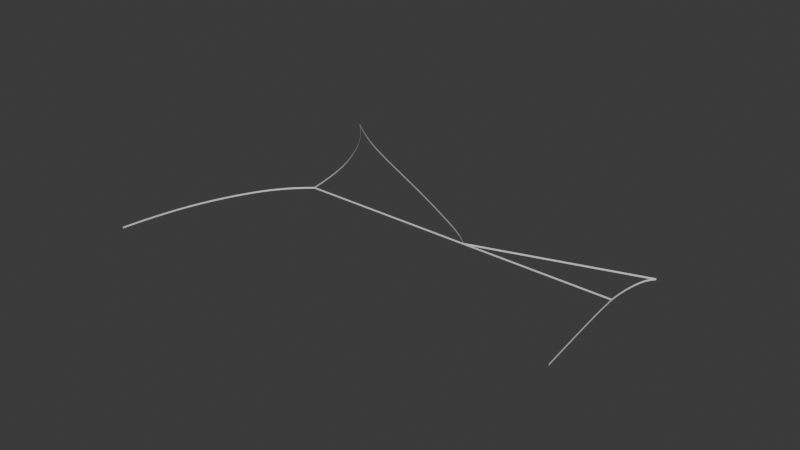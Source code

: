 # Source: Diagrama_plomo_esta_o.blend  (saved by Blender 4.1.24; exported with 4.5.12 LTS)
import bpy
from mathutils import Matrix  # noqa: F401  (used for matrix-valued properties, if any)

bpy.ops.wm.read_factory_settings(use_empty=True)
scene = bpy.context.scene
scene.name = 'Scene'

# ---- collections
col_zonaliquida = bpy.data.collections.new('ZonaLiquida'); scene.collection.children.link(col_zonaliquida)
col_zonaalpha = bpy.data.collections.new('ZonaAlpha'); scene.collection.children.link(col_zonaalpha)
col_zonal_alpha = bpy.data.collections.new('ZonaL+Alpha'); scene.collection.children.link(col_zonal_alpha)
col_zonal_beta = bpy.data.collections.new('ZonaL+Beta'); scene.collection.children.link(col_zonal_beta)
col_zonabeta = bpy.data.collections.new('ZonaBeta'); scene.collection.children.link(col_zonabeta)

# ---- world
world_world = bpy.data.worlds.new('World'); scene.world = world_world
world_world.use_nodes = True; world_world.node_tree.nodes.clear()
_N = world_world.node_tree.nodes; _L = world_world.node_tree.links
n0 = _N.new('ShaderNodeOutputWorld'); n0.name = 'World Output'; n0.location = (300, 300)
n1 = _N.new('ShaderNodeBackground'); n1.name = 'Background'; n1.location = (10, 300)
n1.inputs[0].default_value = (0.05088, 0.05088, 0.05088, 1.0)
_L.new(n1.outputs[0], n0.inputs[0])
n0.is_active_output = True
world_world.color = (0.05088, 0.05088, 0.05088)
world_world.use_sun_shadow = False
world_world.sun_shadow_jitter_overblur = 0.0

# ---- meshes
me_plane_005 = bpy.data.meshes.new('Plane.005')
me_plane_005.from_pydata([(0.01791, -1.0, 1.097e-06), (2.018, -1.0, 1.097e-06), (0.01791, 1.0, 1.097e-06), (2.018, 1.0, 1.097e-06), (0.01791, -1.0, 0.0008655), (2.018, -1.0, 0.0008655), (0.01791, 1.0, 0.0008655), (2.018, 1.0, 0.0008655)], [], [(0, 2, 3, 1), (4, 5, 7, 6), (1, 3, 7, 5), (2, 0, 4, 6), (3, 2, 6, 7), (0, 1, 5, 4)])
_uv = me_plane_005.uv_layers.new(name='UVMap')
_uv.uv.foreach_set('vector', [0.0, 0.0, 0.0, 1.0, 1.0, 1.0, 1.0, 0.0, 0.0, 0.0, 1.0, 0.0, 1.0, 1.0, 0.0, 1.0, 1.0, 0.0, 1.0, 1.0, 1.0, 1.0, 1.0, 0.0, 0.0, 1.0, 0.0, 0.0, 0.0, 0.0, 0.0, 1.0, 1.0, 1.0, 0.0, 1.0, 0.0, 1.0, 1.0, 1.0, 0.0, 0.0, 1.0, 0.0, 1.0, 0.0, 0.0, 0.0])
me_plane_005.update()
me_plane_002 = bpy.data.meshes.new('Plane.002')
me_plane_002.from_pydata([(-1.0, -1.0, 0.0), (1.0, -1.0, 0.0), (-1.0, 1.0, 0.0), (1.0, 1.0, 0.0), (-1.0, -1.0, 0.006876), (1.0, -1.0, 0.006876), (-1.0, 1.0, 0.006876), (1.0, 1.0, 0.006876)], [], [(0, 2, 3, 1), (4, 5, 7, 6), (3, 2, 6, 7), (0, 1, 5, 4), (1, 3, 7, 5), (2, 0, 4, 6)])
_uv = me_plane_002.uv_layers.new(name='UVMap')
_uv.uv.foreach_set('vector', [0.0, 0.0, 0.0, 1.0, 1.0, 1.0, 1.0, 0.0, 0.0, 0.0, 1.0, 0.0, 1.0, 1.0, 0.0, 1.0, 1.0, 1.0, 0.0, 1.0, 0.0, 1.0, 1.0, 1.0, 0.0, 0.0, 1.0, 0.0, 1.0, 0.0, 0.0, 0.0, 1.0, 0.0, 1.0, 1.0, 1.0, 1.0, 1.0, 0.0, 0.0, 1.0, 0.0, 0.0, 0.0, 0.0, 0.0, 1.0])
me_plane_002.update()
me_plane = bpy.data.meshes.new('Plane')
me_plane.from_pydata([(0.01791, -1.0, 1.097e-06), (2.018, -1.0, 1.097e-06), (0.01791, 1.0, 1.097e-06), (2.018, 1.0, 1.097e-06), (0.01791, -1.0, 0.004088), (2.018, -1.0, 0.004088), (0.01791, 1.0, 0.004088), (2.018, 1.0, 0.004088)], [], [(0, 2, 3, 1), (4, 5, 7, 6), (1, 3, 7, 5), (2, 0, 4, 6), (3, 2, 6, 7), (0, 1, 5, 4)])
_uv = me_plane.uv_layers.new(name='UVMap')
_uv.uv.foreach_set('vector', [0.0, 0.0, 0.0, 1.0, 1.0, 1.0, 1.0, 0.0, 0.0, 0.0, 1.0, 0.0, 1.0, 1.0, 0.0, 1.0, 1.0, 0.0, 1.0, 1.0, 1.0, 1.0, 1.0, 0.0, 0.0, 1.0, 0.0, 0.0, 0.0, 0.0, 0.0, 1.0, 1.0, 1.0, 0.0, 1.0, 0.0, 1.0, 1.0, 1.0, 0.0, 0.0, 1.0, 0.0, 1.0, 0.0, 0.0, 0.0])
me_plane.update()
me_plane_004 = bpy.data.meshes.new('Plane.004')
me_plane_004.from_pydata([(0.01791, -1.0, 1.097e-06), (2.018, -1.0, 1.097e-06), (0.01791, 1.0, 1.097e-06), (2.018, 1.0, 1.097e-06), (0.01791, -1.0, 0.004552), (2.018, -1.0, 0.004552), (0.01791, 1.0, 0.004552), (2.018, 1.0, 0.004552)], [], [(0, 2, 3, 1), (4, 5, 7, 6), (3, 2, 6, 7), (0, 1, 5, 4), (1, 3, 7, 5), (2, 0, 4, 6)])
_uv = me_plane_004.uv_layers.new(name='UVMap')
_uv.uv.foreach_set('vector', [0.0, 0.0, 0.0, 1.0, 1.0, 1.0, 1.0, 0.0, 0.0, 0.0, 1.0, 0.0, 1.0, 1.0, 0.0, 1.0, 1.0, 1.0, 0.0, 1.0, 0.0, 1.0, 1.0, 1.0, 0.0, 0.0, 1.0, 0.0, 1.0, 0.0, 0.0, 0.0, 1.0, 0.0, 1.0, 1.0, 1.0, 1.0, 1.0, 0.0, 0.0, 1.0, 0.0, 0.0, 0.0, 0.0, 0.0, 1.0])
me_plane_004.update()
me_plane_001 = bpy.data.meshes.new('Plane.001')
me_plane_001.from_pydata([(-1.0, -1.0, 0.0), (1.0, -1.0, 0.0), (-1.0, 1.0, 0.0), (1.0, 1.0, 0.0), (-1.0, -1.0, 0.02201), (1.0, -1.0, 0.02201), (-1.0, 1.0, 0.02201), (1.0, 1.0, 0.02201)], [], [(0, 2, 3, 1), (4, 5, 7, 6), (3, 2, 6, 7), (0, 1, 5, 4), (1, 3, 7, 5), (2, 0, 4, 6)])
_uv = me_plane_001.uv_layers.new(name='UVMap')
_uv.uv.foreach_set('vector', [0.0, 0.0, 0.0, 1.0, 1.0, 1.0, 1.0, 0.0, 0.0, 0.0, 1.0, 0.0, 1.0, 1.0, 0.0, 1.0, 1.0, 1.0, 0.0, 1.0, 0.0, 1.0, 1.0, 1.0, 0.0, 0.0, 1.0, 0.0, 1.0, 0.0, 0.0, 0.0, 1.0, 0.0, 1.0, 1.0, 1.0, 1.0, 1.0, 0.0, 0.0, 1.0, 0.0, 0.0, 0.0, 0.0, 0.0, 1.0])
me_plane_001.update()
me_plane_006 = bpy.data.meshes.new('Plane.006')
me_plane_006.from_pydata([(0.01791, -1.0, 1.097e-06), (2.018, -1.0, 1.097e-06), (0.01791, 1.0, 1.097e-06), (2.018, 1.0, 1.097e-06), (0.01791, -1.0, 0.01017), (2.018, -1.0, 0.01017), (0.01791, 1.0, 0.01017), (2.018, 1.0, 0.01017)], [], [(0, 2, 3, 1), (4, 5, 7, 6), (1, 3, 7, 5), (2, 0, 4, 6), (3, 2, 6, 7), (0, 1, 5, 4)])
_uv = me_plane_006.uv_layers.new(name='UVMap')
_uv.uv.foreach_set('vector', [0.0, 0.0, 0.0, 1.0, 1.0, 1.0, 1.0, 0.0, 0.0, 0.0, 1.0, 0.0, 1.0, 1.0, 0.0, 1.0, 1.0, 0.0, 1.0, 1.0, 1.0, 1.0, 1.0, 0.0, 0.0, 1.0, 0.0, 0.0, 0.0, 0.0, 0.0, 1.0, 1.0, 1.0, 0.0, 1.0, 0.0, 1.0, 1.0, 1.0, 0.0, 0.0, 1.0, 0.0, 1.0, 0.0, 0.0, 0.0])
me_plane_006.update()
me_plane_003 = bpy.data.meshes.new('Plane.003')
me_plane_003.from_pydata([(-1.0, -1.0, 0.0), (1.0, -1.0, 0.0), (-1.0, 1.0, 0.0), (1.0, 1.0, 0.0), (-1.0, -1.0, 0.01696), (1.0, -1.0, 0.01696), (-1.0, 1.0, 0.01696), (1.0, 1.0, 0.01696)], [], [(0, 2, 3, 1), (4, 5, 7, 6), (1, 3, 7, 5), (2, 0, 4, 6), (3, 2, 6, 7), (0, 1, 5, 4)])
_uv = me_plane_003.uv_layers.new(name='UVMap')
_uv.uv.foreach_set('vector', [0.0, 0.0, 0.0, 1.0, 1.0, 1.0, 1.0, 0.0, 0.0, 0.0, 1.0, 0.0, 1.0, 1.0, 0.0, 1.0, 1.0, 0.0, 1.0, 1.0, 1.0, 1.0, 1.0, 0.0, 0.0, 1.0, 0.0, 0.0, 0.0, 0.0, 0.0, 1.0, 1.0, 1.0, 0.0, 1.0, 0.0, 1.0, 1.0, 1.0, 0.0, 0.0, 1.0, 0.0, 1.0, 0.0, 0.0, 0.0])
me_plane_003.update()
me_plane_007 = bpy.data.meshes.new('Plane.007')
me_plane_007.from_pydata([(0.01791, -1.0, 1.097e-06), (2.018, -1.0, 1.097e-06), (0.01791, 1.0, 1.097e-06), (2.018, 1.0, 1.097e-06), (0.01791, -1.0, 0.003546), (2.018, -1.0, 0.003546), (0.01791, 1.0, 0.003546), (2.018, 1.0, 0.003546)], [], [(0, 2, 3, 1), (4, 5, 7, 6), (3, 2, 6, 7), (0, 1, 5, 4), (1, 3, 7, 5), (2, 0, 4, 6)])
_uv = me_plane_007.uv_layers.new(name='UVMap')
_uv.uv.foreach_set('vector', [0.0, 0.0, 0.0, 1.0, 1.0, 1.0, 1.0, 0.0, 0.0, 0.0, 1.0, 0.0, 1.0, 1.0, 0.0, 1.0, 1.0, 1.0, 0.0, 1.0, 0.0, 1.0, 1.0, 1.0, 0.0, 0.0, 1.0, 0.0, 1.0, 0.0, 0.0, 0.0, 1.0, 0.0, 1.0, 1.0, 1.0, 1.0, 1.0, 0.0, 0.0, 1.0, 0.0, 0.0, 0.0, 0.0, 0.0, 1.0])
me_plane_007.update()

# ---- curves / text
cu_nurbspath_002 = bpy.data.curves.new('NurbsPath.002', 'CURVE')
cu_nurbspath_002.dimensions = '3D'
_sp = cu_nurbspath_002.splines.new('NURBS'); _sp.points.add(8)
_sp.points.foreach_set('co', [-2.561, -3.586, 0.0, 1.0, -2.168, -2.627, -9.597e-10, 1.0, -1.595, -2.431, -2.144e-07, 1.0, -0.4003, -2.276, -3.236e-07, 1.0, 0.5086, -2.375, -2.778e-07, 1.0, 1.413, -2.628, -1.719e-07, 1.0, 3.039, -3.018, -7.627e-07, 1.0, 3.777, -2.294, -8.769e-07, 1.0, 4.539, -1.126, -9.376e-07, 1.0])
_sp.order_u = 5
_sp.order_v = 0
_sp.use_endpoint_u = True
cu_nurbspath_002.use_path = True
cu_nurbspath_002.bevel_mode = 'PROFILE'
cu_nurbspath_002.bevel_profile.use_clip = True
cu_nurbspath_002.bevel_resolution = 10
cu_nurbspath_002.fill_mode = 'FULL'
cu_nurbspath = bpy.data.curves.new('NurbsPath', 'CURVE')
cu_nurbspath.dimensions = '3D'
_sp = cu_nurbspath.splines.new('NURBS'); _sp.points.add(5)
_sp.points.foreach_set('co', [-2.561, -3.558, 0.0, 1.0, -1.499, -0.6505, 0.0, 1.0, -0.1758, 0.7085, 0.0, 1.0, 0.6333, -0.06869, 0.0, 1.0, 1.372, -1.643, 0.0, 1.0, 1.937, -4.667, 0.0, 1.0])
_sp.order_u = 5
_sp.order_v = 0
_sp.use_endpoint_u = True
cu_nurbspath.use_path = True
cu_nurbspath.bevel_mode = 'PROFILE'
cu_nurbspath.bevel_profile.use_clip = True
cu_nurbspath.bevel_resolution = 10
cu_nurbspath.fill_mode = 'FULL'
cu_nurbspath_001 = bpy.data.curves.new('NurbsPath.001', 'CURVE')
cu_nurbspath_001.dimensions = '3D'
_sp = cu_nurbspath_001.splines.new('NURBS'); _sp.points.add(5)
_sp.points.foreach_set('co', [-2.045, -1.59, -5.111e-09, 1.0, -1.052, 0.7299, 4.448e-08, 1.0, -0.03745, 0.8263, 6.049e-08, 1.0, 0.6017, -0.2357, 7.33e-09, 1.0, 1.198, -1.336, -1.446e-07, 1.0, 1.954, -4.595, -7.977e-10, 1.0])
_sp.order_u = 5
_sp.order_v = 0
_sp.use_endpoint_u = True
cu_nurbspath_001.use_path = True
cu_nurbspath_001.bevel_mode = 'PROFILE'
cu_nurbspath_001.bevel_profile.use_clip = True
cu_nurbspath_001.bevel_resolution = 10
cu_nurbspath_001.fill_mode = 'FULL'
cu_nurbspath_003 = bpy.data.curves.new('NurbsPath.003', 'CURVE')
cu_nurbspath_003.dimensions = '3D'
_sp = cu_nurbspath_003.splines.new('NURBS'); _sp.points.add(5)
_sp.points.foreach_set('co', [-2.417, -1.589, 0.0, 1.0, -1.281, -1.555, 0.0, 1.0, -0.3022, -1.821, 0.0, 1.0, 0.8364, -2.264, 0.0, 1.0, 1.575, -3.032, -0.002225, 1.0, 2.038, -4.172, 0.0, 1.0])
_sp.order_u = 5
_sp.order_v = 0
_sp.use_endpoint_u = True
cu_nurbspath_003.use_path = True
cu_nurbspath_003.bevel_mode = 'PROFILE'
cu_nurbspath_003.bevel_profile.use_clip = True
cu_nurbspath_003.bevel_resolution = 10
cu_nurbspath_003.fill_mode = 'FULL'
cu_nurbspath_004 = bpy.data.curves.new('NurbsPath.004', 'CURVE')
cu_nurbspath_004.dimensions = '3D'
_sp = cu_nurbspath_004.splines.new('NURBS'); _sp.points.add(5)
_sp.points.foreach_set('co', [-2.455, -1.647, 0.0, 1.0, -1.227, -0.6702, 0.0, 1.0, -0.3679, 0.001147, 0.0, 1.0, 0.4387, 0.6157, 0.0, 1.0, 1.118, 1.093, -0.002225, 1.0, 1.891, 1.492, 0.0, 1.0])
_sp.order_u = 5
_sp.order_v = 0
_sp.use_endpoint_u = True
cu_nurbspath_004.use_path = True
cu_nurbspath_004.bevel_mode = 'PROFILE'
cu_nurbspath_004.bevel_profile.use_clip = True
cu_nurbspath_004.bevel_resolution = 10
cu_nurbspath_004.fill_mode = 'FULL'

# ---- objects
ob_empty = bpy.data.objects.new('Empty', None)
ob_zonaliquidacurva = bpy.data.objects.new('ZonaLiquidaCurva', me_plane_005)
ob_nurbszonaliquida = bpy.data.objects.new('NurbsZonaLiquida', cu_nurbspath_002)
ob_zonaliquidarecta = bpy.data.objects.new('ZonaLiquidaRecta', me_plane_002)
ob_zonaalpha = bpy.data.objects.new('ZonaAlpha', me_plane)
ob_nurbszonaalpha = bpy.data.objects.new('NurbsZonaAlpha', cu_nurbspath)
ob_zonal_alphacurva = bpy.data.objects.new('ZonaL+AlphaCurva', me_plane_004)
ob_nurbszonal_alpha = bpy.data.objects.new('NurbsZonaL+Alpha', cu_nurbspath_001)
ob_zonal_alpharecta = bpy.data.objects.new('ZonaL+AlphaRecta', me_plane_001)
ob_zonal_betacurva = bpy.data.objects.new('ZonaL+BetaCurva', me_plane_006)
ob_nurbzonal_betacurva = bpy.data.objects.new('NurbZonaL+BetaCurva', cu_nurbspath_003)
ob_zonal_betarecta = bpy.data.objects.new('ZonaL+BetaRecta', me_plane_003)
ob_zonabeta = bpy.data.objects.new('ZonaBeta', me_plane_007)
ob_nurbzonabeta = bpy.data.objects.new('NurbZonaBeta', cu_nurbspath_004)

# ---- transforms, parenting, visibility, modifiers, constraints
ob_empty.location = (50.0, 50.15, 0.0)
ob_empty.scale = (27.99, 27.99, 1.0)
ob_empty.empty_display_type = 'IMAGE'
ob_empty.empty_display_size = 5.0
ob_empty.hide_render = True
ob_zonaliquidacurva.location = (40.7, 61.09, 4.768e-07)
ob_zonaliquidacurva.rotation_euler = (4.712, 5.656e-08, 2.646)
ob_zonaliquidacurva.scale = (0.5005, 0.2, 1.0)
_m = ob_zonaliquidacurva.modifiers.new('Array', 'ARRAY')
_m.count = 84
_m = ob_zonaliquidacurva.modifiers.new('Curve', 'CURVE')
_m.object = ob_nurbszonaliquida
ob_nurbszonaliquida.location = (40.7, 61.09, 4.768e-07)
ob_nurbszonaliquida.rotation_euler = (3.142, 5.656e-08, 2.646)
ob_nurbszonaliquida.scale = (10.0, 1.0, 1.0)
ob_zonaliquidarecta.location = (80.68, 52.05, -3.174e-08)
ob_zonaliquidarecta.rotation_euler = (1.571, 0.0, 0.3159)
ob_zonaliquidarecta.scale = (20.16, 0.2, 1.0)
ob_zonaalpha.location = (6.492, 29.56, -4.768e-07)
ob_zonaalpha.rotation_euler = (1.571, 0.0, 1.187)
ob_zonaalpha.scale = (0.5005, 0.2, 1.0)
_m = ob_zonaalpha.modifiers.new('Array', 'ARRAY')
_m.count = 99
_m = ob_zonaalpha.modifiers.new('Curve', 'CURVE')
_m.object = ob_nurbszonaalpha
ob_nurbszonaalpha.location = (6.492, 29.56, -4.768e-07)
ob_nurbszonaalpha.rotation_euler = (0.0, 0.0, 1.187)
ob_nurbszonaalpha.scale = (10.0, 1.0, 1.0)
ob_zonal_alphacurva.location = (11.81, 65.28, 4.768e-07)
ob_zonal_alphacurva.rotation_euler = (-1.571, -5.656e-08, 1.955)
ob_zonal_alphacurva.scale = (0.5005, 0.2, 1.0)
_m = ob_zonal_alphacurva.modifiers.new('Array', 'ARRAY')
_m.count = 87
_m = ob_zonal_alphacurva.modifiers.new('Curve', 'CURVE')
_m.object = ob_nurbszonal_alpha
ob_nurbszonal_alpha.location = (11.81, 65.28, 4.768e-07)
ob_nurbszonal_alpha.rotation_euler = (-3.142, -5.656e-08, 1.955)
ob_nurbszonal_alpha.scale = (10.0, 1.0, 1.0)
ob_zonal_alpharecta.location = (39.77, 45.75, -3.174e-08)
ob_zonal_alpharecta.rotation_euler = (1.571, 0.0, 0.0)
ob_zonal_alpharecta.scale = (21.74, 0.2, 1.0)
ob_zonal_betacurva.location = (95.59, 52.6, -4.768e-07)
ob_zonal_betacurva.rotation_euler = (1.571, -0.0, 1.557)
ob_zonal_betacurva.scale = (0.494, 0.2, 1.0)
_m = ob_zonal_betacurva.modifiers.new('Array', 'ARRAY')
_m.count = 16
_m = ob_zonal_betacurva.modifiers.new('Curve', 'CURVE')
_m.object = ob_nurbzonal_betacurva
ob_nurbzonal_betacurva.location = (95.59, 52.6, -4.768e-07)
ob_nurbzonal_betacurva.rotation_euler = (0.0, -0.0, 1.557)
ob_nurbzonal_betacurva.scale = (2.83, 1.0, 1.0)
ob_zonal_betarecta.location = (79.3, 45.75, -3.174e-08)
ob_zonal_betarecta.rotation_euler = (1.571, 0.0, 0.0)
ob_zonal_betarecta.scale = (17.79, 0.2, 1.0)
ob_zonabeta.location = (98.43, 34.27, 0.0)
ob_zonabeta.rotation_euler = (1.571, -0.0, 1.557)
ob_zonabeta.scale = (0.493, 0.2, 1.0)
_m = ob_zonabeta.modifiers.new('Array', 'ARRAY')
_m.count = 33
_m = ob_zonabeta.modifiers.new('Curve', 'CURVE')
_m.object = ob_nurbzonabeta
ob_nurbzonabeta.location = (98.43, 34.27, 0.0)
ob_nurbzonabeta.rotation_euler = (0.0, -0.0, 1.557)
ob_nurbzonabeta.scale = (6.06, 1.0, 1.0)

# ---- collection membership
scene.collection.objects.link(ob_empty)
col_zonaliquida.objects.link(ob_zonaliquidacurva)
col_zonaliquida.objects.link(ob_nurbszonaliquida)
col_zonaliquida.objects.link(ob_zonaliquidarecta)
col_zonaalpha.objects.link(ob_zonaalpha)
col_zonaalpha.objects.link(ob_nurbszonaalpha)
col_zonal_alpha.objects.link(ob_zonal_alphacurva)
col_zonal_alpha.objects.link(ob_nurbszonal_alpha)
col_zonal_alpha.objects.link(ob_zonal_alpharecta)
col_zonal_beta.objects.link(ob_zonal_betacurva)
col_zonal_beta.objects.link(ob_nurbzonal_betacurva)
col_zonal_beta.objects.link(ob_zonal_betarecta)
col_zonabeta.objects.link(ob_zonabeta)
col_zonabeta.objects.link(ob_nurbzonabeta)

# ---- scene / render settings (as saved in the file)
scene.frame_start = 1; scene.frame_end = 250; scene.frame_set(1)
scene.render.engine = 'BLENDER_EEVEE_NEXT'
scene.cycles.sampling_pattern = 'TABULATED_SOBOL'
scene.eevee.ray_tracing_options.trace_max_roughness = 0.0
bpy.context.view_layer.update()

# ---- added for rendering (the .blend has no active camera and no usable light): camera, sun
cam_auto = bpy.data.cameras.new('AutoCamera')
cam_auto.lens = 50.0
cam_auto.sensor_width = 36.0
cam_auto.clip_end = 2421.0
ob_auto_camera = bpy.data.objects.new('AutoCamera', cam_auto)
scene.collection.objects.link(ob_auto_camera)
ob_auto_camera.location = (183.504, -121.656, 110.358)
ob_auto_camera.rotation_euler = (1.09748, -7.21219e-08, 0.694738)
scene.camera = ob_auto_camera
light_auto_sun = bpy.data.lights.new('AutoSun', 'SUN')
light_auto_sun.energy = 3.0
light_auto_sun.angle = 0.0523599
ob_auto_sun = bpy.data.objects.new('AutoSun', light_auto_sun)
scene.collection.objects.link(ob_auto_sun)
ob_auto_sun.rotation_euler = (0.872665, 0.174533, 0.523599)
bpy.context.view_layer.update()
